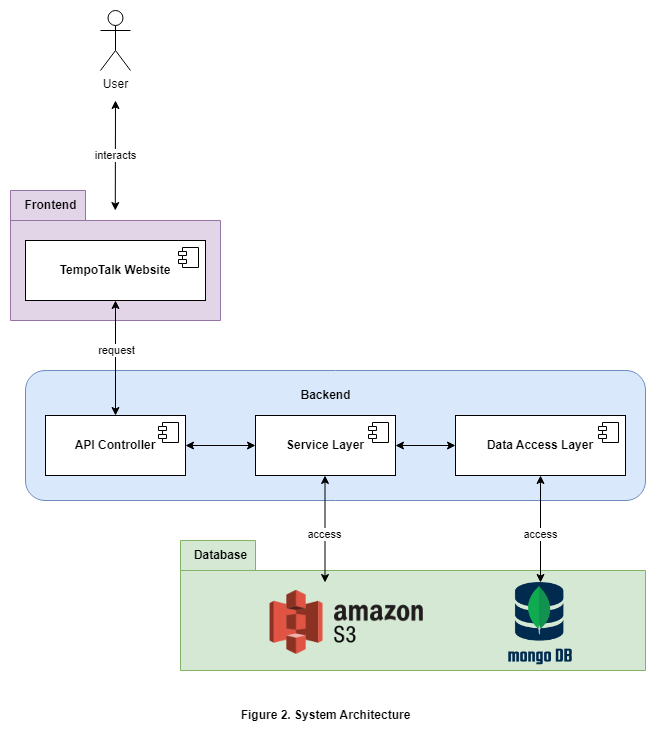

The diagram above was exported from draw.io. Its source (the exported page's mxGraphModel, read from the mxfile embedded in the PNG):
<mxGraphModel dx="1909" dy="949" grid="1" gridSize="10" guides="1" tooltips="1" connect="1" arrows="1" fold="1" page="1" pageScale="1" pageWidth="850" pageHeight="1100" math="0" shadow="0">
  <root>
    <mxCell id="0" />
    <mxCell id="1" parent="0" />
    <mxCell id="5KVdV3TlVwGW6Eez7iV2-33" value="" style="shape=folder;fontStyle=1;spacingTop=10;tabWidth=75;tabHeight=30;tabPosition=left;html=1;whiteSpace=wrap;fillColor=#d5e8d4;strokeColor=#82b366;" parent="1" vertex="1">
      <mxGeometry x="310" y="570" width="465" height="130" as="geometry" />
    </mxCell>
    <mxCell id="5KVdV3TlVwGW6Eez7iV2-14" value="" style="shape=folder;fontStyle=1;spacingTop=10;tabWidth=75;tabHeight=30;tabPosition=left;html=1;whiteSpace=wrap;fillColor=#e1d5e7;strokeColor=#9673a6;" parent="1" vertex="1">
      <mxGeometry x="140" y="220" width="210" height="130" as="geometry" />
    </mxCell>
    <mxCell id="5KVdV3TlVwGW6Eez7iV2-3" value="User" style="shape=umlActor;verticalLabelPosition=bottom;verticalAlign=top;html=1;outlineConnect=0;" parent="1" vertex="1">
      <mxGeometry x="230" y="40" width="30" height="60" as="geometry" />
    </mxCell>
    <mxCell id="5KVdV3TlVwGW6Eez7iV2-11" value="&lt;b&gt;TempoTalk Website&lt;/b&gt;" style="html=1;dropTarget=0;whiteSpace=wrap;" parent="1" vertex="1">
      <mxGeometry x="155" y="270" width="180" height="60" as="geometry" />
    </mxCell>
    <mxCell id="5KVdV3TlVwGW6Eez7iV2-12" value="" style="shape=module;jettyWidth=8;jettyHeight=4;" parent="5KVdV3TlVwGW6Eez7iV2-11" vertex="1">
      <mxGeometry x="1" width="20" height="20" relative="1" as="geometry">
        <mxPoint x="-27" y="7" as="offset" />
      </mxGeometry>
    </mxCell>
    <mxCell id="5KVdV3TlVwGW6Eez7iV2-15" value="&lt;b&gt;Frontend&lt;/b&gt;" style="text;html=1;align=center;verticalAlign=middle;resizable=0;points=[];autosize=1;strokeColor=none;fillColor=none;" parent="1" vertex="1">
      <mxGeometry x="140" y="220" width="80" height="30" as="geometry" />
    </mxCell>
    <mxCell id="5KVdV3TlVwGW6Eez7iV2-18" value="" style="rounded=1;whiteSpace=wrap;html=1;fillColor=#dae8fc;strokeColor=#6c8ebf;" parent="1" vertex="1">
      <mxGeometry x="155" y="400" width="620" height="130" as="geometry" />
    </mxCell>
    <mxCell id="5KVdV3TlVwGW6Eez7iV2-19" value="&lt;b&gt;API Controller&lt;/b&gt;" style="html=1;dropTarget=0;whiteSpace=wrap;" parent="1" vertex="1">
      <mxGeometry x="175" y="445" width="140" height="60" as="geometry" />
    </mxCell>
    <mxCell id="5KVdV3TlVwGW6Eez7iV2-20" value="" style="shape=module;jettyWidth=8;jettyHeight=4;" parent="5KVdV3TlVwGW6Eez7iV2-19" vertex="1">
      <mxGeometry x="1" width="20" height="20" relative="1" as="geometry">
        <mxPoint x="-27" y="7" as="offset" />
      </mxGeometry>
    </mxCell>
    <mxCell id="5KVdV3TlVwGW6Eez7iV2-32" style="edgeStyle=orthogonalEdgeStyle;rounded=0;orthogonalLoop=1;jettySize=auto;html=1;exitX=1;exitY=0.5;exitDx=0;exitDy=0;entryX=0;entryY=0.5;entryDx=0;entryDy=0;startArrow=classic;startFill=1;" parent="1" source="5KVdV3TlVwGW6Eez7iV2-21" target="5KVdV3TlVwGW6Eez7iV2-23" edge="1">
      <mxGeometry relative="1" as="geometry" />
    </mxCell>
    <mxCell id="5KVdV3TlVwGW6Eez7iV2-21" value="&lt;b&gt;Service Layer&lt;/b&gt;" style="html=1;dropTarget=0;whiteSpace=wrap;" parent="1" vertex="1">
      <mxGeometry x="385" y="445" width="140" height="60" as="geometry" />
    </mxCell>
    <mxCell id="5KVdV3TlVwGW6Eez7iV2-22" value="" style="shape=module;jettyWidth=8;jettyHeight=4;" parent="5KVdV3TlVwGW6Eez7iV2-21" vertex="1">
      <mxGeometry x="1" width="20" height="20" relative="1" as="geometry">
        <mxPoint x="-27" y="7" as="offset" />
      </mxGeometry>
    </mxCell>
    <mxCell id="D2-a0VJ5NBK8Q31aFx92-3" style="edgeStyle=orthogonalEdgeStyle;rounded=0;orthogonalLoop=1;jettySize=auto;html=1;exitX=0.5;exitY=1;exitDx=0;exitDy=0;entryX=0.5;entryY=0;entryDx=0;entryDy=0;startArrow=classic;startFill=1;" parent="1" source="5KVdV3TlVwGW6Eez7iV2-23" target="D2-a0VJ5NBK8Q31aFx92-1" edge="1">
      <mxGeometry relative="1" as="geometry" />
    </mxCell>
    <mxCell id="D2-a0VJ5NBK8Q31aFx92-4" value="access" style="edgeLabel;html=1;align=center;verticalAlign=middle;resizable=0;points=[];" parent="D2-a0VJ5NBK8Q31aFx92-3" connectable="0" vertex="1">
      <mxGeometry x="0.0766" y="-1" relative="1" as="geometry">
        <mxPoint as="offset" />
      </mxGeometry>
    </mxCell>
    <mxCell id="5KVdV3TlVwGW6Eez7iV2-23" value="&lt;b&gt;Data Access Layer&lt;/b&gt;" style="html=1;dropTarget=0;whiteSpace=wrap;" parent="1" vertex="1">
      <mxGeometry x="585" y="445" width="170" height="60" as="geometry" />
    </mxCell>
    <mxCell id="5KVdV3TlVwGW6Eez7iV2-24" value="" style="shape=module;jettyWidth=8;jettyHeight=4;" parent="5KVdV3TlVwGW6Eez7iV2-23" vertex="1">
      <mxGeometry x="1" width="20" height="20" relative="1" as="geometry">
        <mxPoint x="-27" y="7" as="offset" />
      </mxGeometry>
    </mxCell>
    <mxCell id="5KVdV3TlVwGW6Eez7iV2-26" value="" style="endArrow=classic;html=1;rounded=0;startArrow=classic;startFill=1;" parent="1" edge="1">
      <mxGeometry width="50" height="50" relative="1" as="geometry">
        <mxPoint x="245" y="130" as="sourcePoint" />
        <mxPoint x="244.79032258064512" y="240" as="targetPoint" />
      </mxGeometry>
    </mxCell>
    <mxCell id="5KVdV3TlVwGW6Eez7iV2-27" value="interacts" style="edgeLabel;html=1;align=center;verticalAlign=middle;resizable=0;points=[];" parent="5KVdV3TlVwGW6Eez7iV2-26" connectable="0" vertex="1">
      <mxGeometry x="-0.0072" y="-1" relative="1" as="geometry">
        <mxPoint as="offset" />
      </mxGeometry>
    </mxCell>
    <mxCell id="5KVdV3TlVwGW6Eez7iV2-29" value="" style="endArrow=classic;startArrow=classic;html=1;rounded=0;entryX=0.5;entryY=1;entryDx=0;entryDy=0;exitX=0.5;exitY=0;exitDx=0;exitDy=0;" parent="1" source="5KVdV3TlVwGW6Eez7iV2-19" target="5KVdV3TlVwGW6Eez7iV2-11" edge="1">
      <mxGeometry width="50" height="50" relative="1" as="geometry">
        <mxPoint x="240" y="430" as="sourcePoint" />
        <mxPoint x="240" y="340" as="targetPoint" />
      </mxGeometry>
    </mxCell>
    <mxCell id="5KVdV3TlVwGW6Eez7iV2-30" value="request" style="edgeLabel;html=1;align=center;verticalAlign=middle;resizable=0;points=[];" parent="5KVdV3TlVwGW6Eez7iV2-29" connectable="0" vertex="1">
      <mxGeometry x="-0.0539" y="-1" relative="1" as="geometry">
        <mxPoint x="-1" y="-11" as="offset" />
      </mxGeometry>
    </mxCell>
    <mxCell id="5KVdV3TlVwGW6Eez7iV2-31" value="" style="endArrow=classic;startArrow=classic;html=1;rounded=0;entryX=0;entryY=0.5;entryDx=0;entryDy=0;exitX=1;exitY=0.5;exitDx=0;exitDy=0;" parent="1" source="5KVdV3TlVwGW6Eez7iV2-19" target="5KVdV3TlVwGW6Eez7iV2-21" edge="1">
      <mxGeometry width="50" height="50" relative="1" as="geometry">
        <mxPoint x="315" y="474.5" as="sourcePoint" />
        <mxPoint x="375" y="474.5" as="targetPoint" />
      </mxGeometry>
    </mxCell>
    <mxCell id="D2-a0VJ5NBK8Q31aFx92-1" value="" style="shape=image;verticalLabelPosition=bottom;labelBackgroundColor=default;verticalAlign=top;aspect=fixed;imageAspect=0;image=https://www.opc-router.de/wp-content/uploads/2021/03/mongodb_thumbnail.png;" parent="1" vertex="1">
      <mxGeometry x="637.2900000000001" y="612" width="65.43" height="88" as="geometry" />
    </mxCell>
    <mxCell id="D2-a0VJ5NBK8Q31aFx92-2" value="&lt;b&gt;Database&lt;/b&gt;" style="text;html=1;align=center;verticalAlign=middle;resizable=0;points=[];autosize=1;strokeColor=none;fillColor=none;" parent="1" vertex="1">
      <mxGeometry x="310" y="570" width="80" height="30" as="geometry" />
    </mxCell>
    <mxCell id="D2-a0VJ5NBK8Q31aFx92-5" value="&lt;b&gt;Backend&lt;/b&gt;" style="text;html=1;align=center;verticalAlign=middle;resizable=0;points=[];autosize=1;strokeColor=none;fillColor=none;" parent="1" vertex="1">
      <mxGeometry x="420" y="410" width="70" height="30" as="geometry" />
    </mxCell>
    <mxCell id="tv_jJ2SvPrkJFKsje-8X-1" value="&lt;b&gt;Figure 2. System Architecture&lt;/b&gt;" style="text;html=1;align=center;verticalAlign=middle;resizable=0;points=[];autosize=1;strokeColor=none;fillColor=none;" vertex="1" parent="1">
      <mxGeometry x="360" y="730" width="190" height="30" as="geometry" />
    </mxCell>
    <mxCell id="tv_jJ2SvPrkJFKsje-8X-6" value="" style="shape=image;verticalLabelPosition=bottom;labelBackgroundColor=default;verticalAlign=top;aspect=fixed;imageAspect=0;image=https://miro.medium.com/v2/resize:fit:580/1*DHe24MbDHtbkOeIJzxrfdA.png;" vertex="1" parent="1">
      <mxGeometry x="360" y="612" width="232" height="80" as="geometry" />
    </mxCell>
    <mxCell id="tv_jJ2SvPrkJFKsje-8X-7" style="edgeStyle=orthogonalEdgeStyle;rounded=0;orthogonalLoop=1;jettySize=auto;html=1;exitX=0.5;exitY=1;exitDx=0;exitDy=0;entryX=0.5;entryY=0;entryDx=0;entryDy=0;startArrow=classic;startFill=1;" edge="1" parent="1">
      <mxGeometry relative="1" as="geometry">
        <mxPoint x="454.5" y="505" as="sourcePoint" />
        <mxPoint x="454.5" y="612" as="targetPoint" />
      </mxGeometry>
    </mxCell>
    <mxCell id="tv_jJ2SvPrkJFKsje-8X-8" value="access" style="edgeLabel;html=1;align=center;verticalAlign=middle;resizable=0;points=[];" connectable="0" vertex="1" parent="tv_jJ2SvPrkJFKsje-8X-7">
      <mxGeometry x="0.0766" y="-1" relative="1" as="geometry">
        <mxPoint as="offset" />
      </mxGeometry>
    </mxCell>
  </root>
</mxGraphModel>